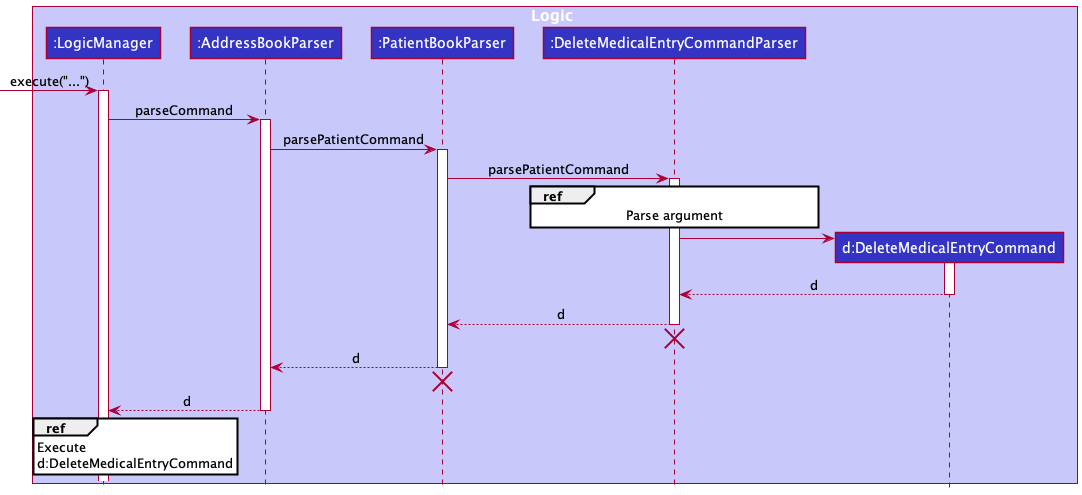

The diagram above was rendered by PlantUML. Its source (embedded in the PNG):
@startuml
!include style.puml

box Logic LOGIC_COLOR_T1
participant ":LogicManager" as LogicManager LOGIC_COLOR
participant ":AddressBookParser" as AddressBookParser LOGIC_COLOR
participant ":PatientBookParser" as PatientBookParser LOGIC_COLOR
participant ":DeleteMedicalEntryCommandParser" as DeleteMedicalEntryCommandParser LOGIC_COLOR
participant "d:DeleteMedicalEntryCommand" as DeleteMedicalEntryCommand LOGIC_COLOR
end box

[-> LogicManager : execute("...")
activate LogicManager
LogicManager -> AddressBookParser : parseCommand
activate AddressBookParser

AddressBookParser -> PatientBookParser : parsePatientCommand
activate PatientBookParser
PatientBookParser -> DeleteMedicalEntryCommandParser : parsePatientCommand
activate DeleteMedicalEntryCommandParser
ref over DeleteMedicalEntryCommandParser: Parse argument

create DeleteMedicalEntryCommand
DeleteMedicalEntryCommandParser -> DeleteMedicalEntryCommand
activate DeleteMedicalEntryCommand

DeleteMedicalEntryCommand --> DeleteMedicalEntryCommandParser : d
deactivate DeleteMedicalEntryCommand
DeleteMedicalEntryCommandParser --> PatientBookParser : d
deactivate DeleteMedicalEntryCommandParser
DeleteMedicalEntryCommandParser -[hidden]-> AddressBookParser
destroy DeleteMedicalEntryCommandParser

PatientBookParser --> AddressBookParser : d
deactivate PatientBookParser
PatientBookParser -[hidden]-> AddressBookParser
destroy PatientBookParser

AddressBookParser --> LogicManager : d
deactivate AddressBookParser
ref over LogicManager: Execute\nd:DeleteMedicalEntryCommand
@enduml